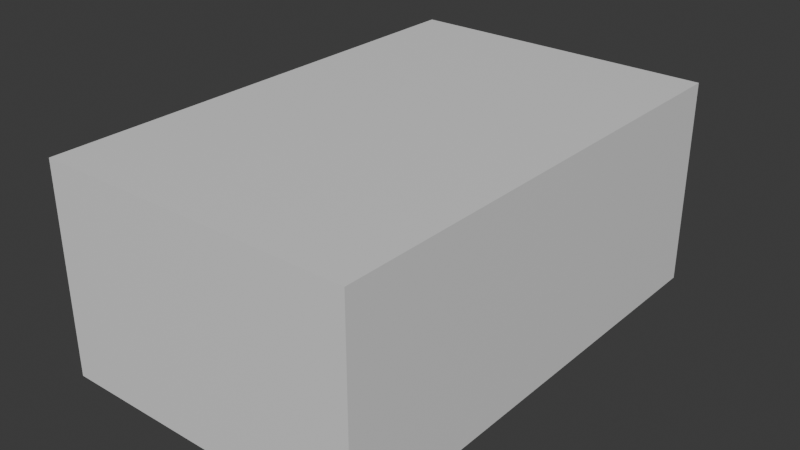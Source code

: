 # Source: Room_GoldenRatio.blend  (saved by Blender 5.1.29; exported with 4.5.12 LTS)
import bpy
from mathutils import Matrix  # noqa: F401  (used for matrix-valued properties, if any)

bpy.ops.wm.read_factory_settings(use_empty=True)
scene = bpy.context.scene
scene.name = 'Scene'

# ---- collections
col_collection = bpy.data.collections.new('Collection'); scene.collection.children.link(col_collection)

# ---- materials (node trees are filled in below, after node groups)
mat_smooth_concrete = bpy.data.materials.new('smooth_concrete')

# ---- material node trees
mat_smooth_concrete.use_nodes = True; mat_smooth_concrete.node_tree.nodes.clear()
_N = mat_smooth_concrete.node_tree.nodes; _L = mat_smooth_concrete.node_tree.links
n0 = _N.new('ShaderNodeBsdfPrincipled'); n0.name = 'Principled BSDF'; n0.location = (-200, 100)
n1 = _N.new('ShaderNodeOutputMaterial'); n1.name = 'Material Output'; n1.location = (200, 100)
_L.new(n0.outputs[0], n1.inputs[0])
n1.is_active_output = True

# ---- world
world_world = bpy.data.worlds.new('World'); scene.world = world_world
world_world.use_nodes = True; world_world.node_tree.nodes.clear()
_N = world_world.node_tree.nodes; _L = world_world.node_tree.links
n0 = _N.new('ShaderNodeOutputWorld'); n0.name = 'World Output'; n0.location = (200, 100)
n1 = _N.new('ShaderNodeBackground'); n1.name = 'Background'; n1.location = (-200, 100)
n1.inputs[0].default_value = (0.05088, 0.05088, 0.05088, 1.0)
_L.new(n1.outputs[0], n0.inputs[0])
n0.is_active_output = True
world_world.color = (0.05088, 0.05088, 0.05088)
world_world.sun_shadow_jitter_overblur = 0.0

# ---- meshes
me_cube_001 = bpy.data.meshes.new('Cube.001')
me_cube_001.from_pydata([(-2.2, -3.4, -1.45), (-2.2, -3.4, 1.45), (-2.2, 3.4, -1.45), (-2.2, 3.4, 1.45), (2.2, -3.4, -1.45), (2.2, -3.4, 1.45), (2.2, 3.4, -1.45), (2.2, 3.4, 1.45), (-2.0, -3.2, -1.25), (-2.0, -3.2, 1.25), (-2.0, 3.2, -1.25), (-2.0, 3.2, 1.25), (2.0, -3.2, -1.25), (2.0, -3.2, 1.25), (2.0, 3.2, -1.25), (2.0, 3.2, 1.25)], [], [(0, 1, 3, 2), (2, 3, 7, 6), (6, 7, 5, 4), (4, 5, 1, 0), (2, 6, 4, 0), (7, 3, 1, 5), (8, 10, 11, 9), (10, 14, 15, 11), (14, 12, 13, 15), (12, 8, 9, 13), (10, 8, 12, 14), (15, 13, 9, 11)])
_uv = me_cube_001.uv_layers.new(name='UVMap')
_uv.uv.foreach_set('vector', [0.375, 0.0, 0.625, 0.0, 0.625, 0.25, 0.375, 0.25, 0.375, 0.25, 0.625, 0.25, 0.625, 0.5, 0.375, 0.5, 0.375, 0.5, 0.625, 0.5, 0.625, 0.75, 0.375, 0.75, 0.375, 0.75, 0.625, 0.75, 0.625, 1.0, 0.375, 1.0, 0.125, 0.5, 0.375, 0.5, 0.375, 0.75, 0.125, 0.75, 0.625, 0.5, 0.875, 0.5, 0.875, 0.75, 0.625, 0.75, 0.375, 0.0, 0.375, 0.25, 0.625, 0.25, 0.625, 0.0, 0.375, 0.25, 0.375, 0.5, 0.625, 0.5, 0.625, 0.25, 0.375, 0.5, 0.375, 0.75, 0.625, 0.75, 0.625, 0.5, 0.375, 0.75, 0.375, 1.0, 0.625, 1.0, 0.625, 0.75, 0.125, 0.5, 0.125, 0.75, 0.375, 0.75, 0.375, 0.5, 0.625, 0.5, 0.625, 0.75, 0.875, 0.75, 0.875, 0.5])
me_cube_001.materials.append(mat_smooth_concrete)
me_cube_001.update()

# ---- objects
ob_smooth_concrete_walls = bpy.data.objects.new('smooth_concrete_walls', me_cube_001)

# ---- transforms, parenting, visibility, modifiers, constraints
ob_smooth_concrete_walls.location = (1.2, 2.4, 0.45)
ob_smooth_concrete_walls.delta_location = (1.0, 1.0, 1.0)

# ---- collection membership
col_collection.objects.link(ob_smooth_concrete_walls)

# ---- scene / render settings (as saved in the file)
scene.frame_start = 1; scene.frame_end = 250; scene.frame_set(1)
scene.render.engine = 'BLENDER_EEVEE_NEXT'
scene.render.bake_bias = 0.0
scene.render.bake_samples = 0
scene.cycles.sampling_pattern = 'TABULATED_SOBOL'
scene.eevee.use_volume_custom_range = False
bpy.context.view_layer.update()

# ---- added for rendering (the .blend has no active camera and no usable light): camera, sun
cam_auto = bpy.data.cameras.new('AutoCamera')
cam_auto.lens = 50.0
cam_auto.sensor_width = 36.0
cam_auto.clip_end = 1000.0
ob_auto_camera = bpy.data.objects.new('AutoCamera', cam_auto)
scene.collection.objects.link(ob_auto_camera)
ob_auto_camera.location = (10.1596, -6.15155, 7.8177)
ob_auto_camera.rotation_euler = (1.09748, -7.21219e-08, 0.694738)
scene.camera = ob_auto_camera
light_auto_sun = bpy.data.lights.new('AutoSun', 'SUN')
light_auto_sun.energy = 3.0
light_auto_sun.angle = 0.0523599
ob_auto_sun = bpy.data.objects.new('AutoSun', light_auto_sun)
scene.collection.objects.link(ob_auto_sun)
ob_auto_sun.rotation_euler = (0.872665, 0.174533, 0.523599)
bpy.context.view_layer.update()
